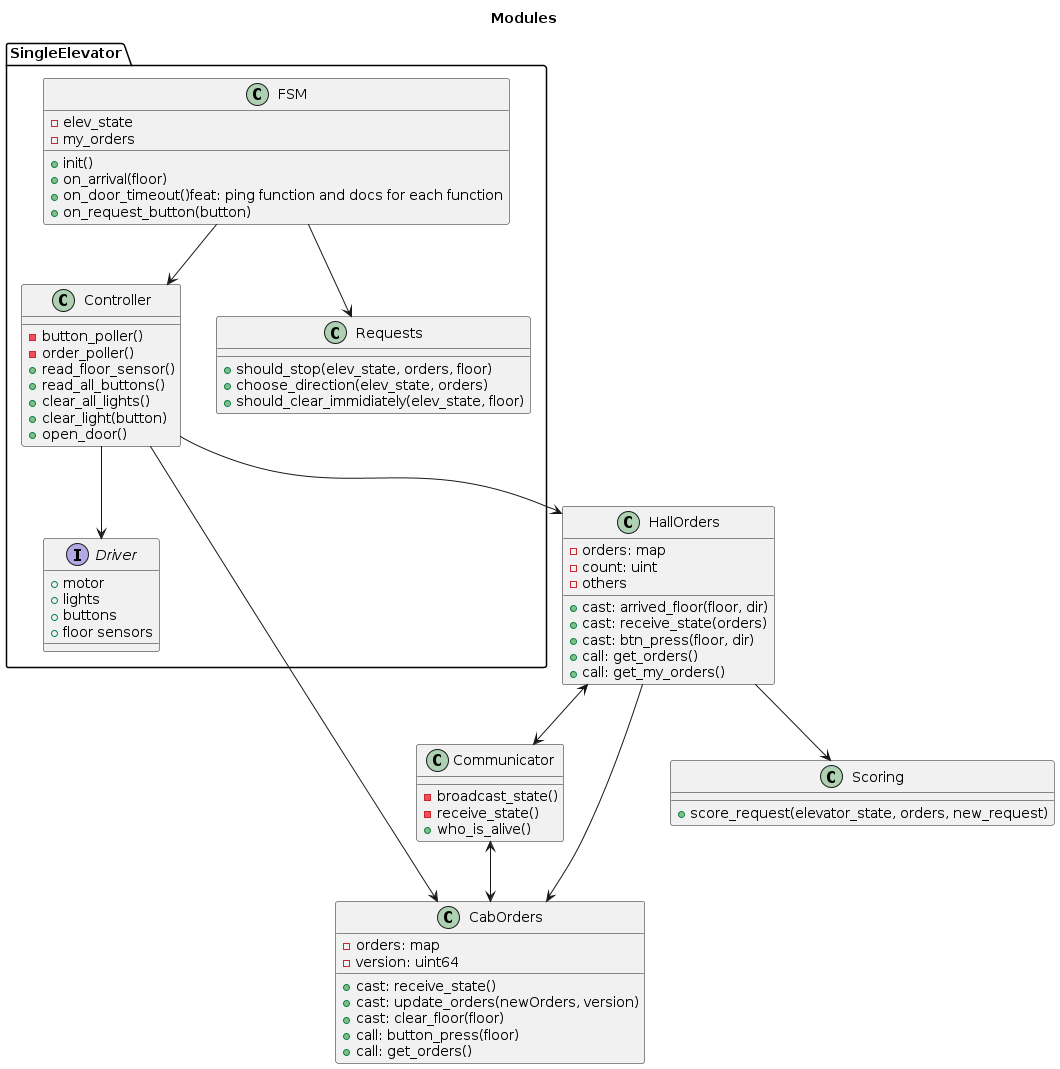

The diagram above was rendered by PlantUML. Its source (embedded in the PNG):
@startuml modules
title Modules
' Simple class diagram for the elevator modules

package SingleElevator {
    interface Driver {
        + motor
        + lights
        + buttons
        + floor sensors
    }

    class FSM {
        - elev_state
        - my_orders
        + init()
        + on_arrival(floor)
        + on_door_timeout()feat: ping function and docs for each function
        + on_request_button(button)
    }

    class Controller {
        - button_poller()
        - order_poller()
        + read_floor_sensor()
        + read_all_buttons()
        + clear_all_lights()
        + clear_light(button)
        + open_door()
    }

    class Requests {
        + should_stop(elev_state, orders, floor)
        + choose_direction(elev_state, orders)
        + should_clear_immidiately(elev_state, floor)
    }

    FSM --> Requests
    FSM --> Controller
    Controller --> Driver
}

class Communicator {
    - broadcast_state()
    - receive_state()
    + who_is_alive()
}

class CabOrders {
    - orders: map
    - version: uint64
    + cast: receive_state()
    + cast: update_orders(newOrders, version)
    + cast: clear_floor(floor)
    + call: button_press(floor)
    + call: get_orders()
}

class HallOrders {
    - orders: map
    - count: uint
    - others
    + cast: arrived_floor(floor, dir)
    + cast: receive_state(orders)
    + cast: btn_press(floor, dir)
    + call: get_orders()
    + call: get_my_orders()
}

class Scoring {
    + score_request(elevator_state, orders, new_request)
}

Controller --> HallOrders
Controller --> CabOrders

Communicator <--> CabOrders

HallOrders --> Scoring
HallOrders --> CabOrders
HallOrders <--> Communicator


@enduml